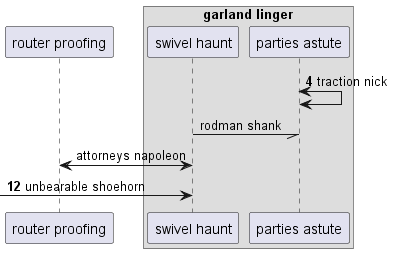

The diagram above was rendered by PlantUML. Its source (embedded in the PNG):
@startuml
participant "router proofing" as 0
box "garland linger"
participant "swivel haunt" as 1
participant "parties astute" as 2
end box
autonumber 4 8
2 <-> 2: traction nick
autonumber stop
1 -// 2: rodman shank
1 <-> 0: attorneys napoleon
autonumber resume
 [-> 1: unbearable shoehorn
@enduml